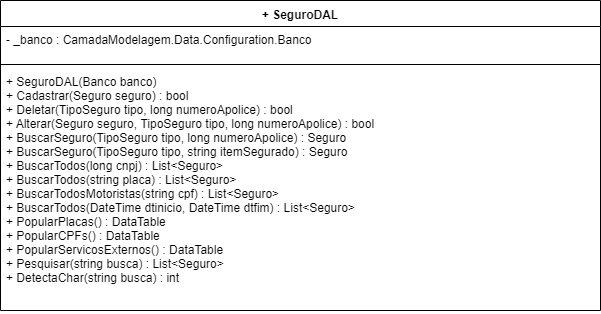

The diagram above was exported from draw.io. Its source (the exported page's mxGraphModel, read from the mxfile embedded in the PNG):
<mxGraphModel dx="984" dy="349" grid="1" gridSize="10" guides="1" tooltips="1" connect="1" arrows="1" fold="1" page="1" pageScale="1" pageWidth="1169" pageHeight="827" math="0" shadow="0">
  <root>
    <mxCell id="0" />
    <mxCell id="1" parent="0" />
    <mxCell id="MYMX8F3CuHnzxPZbWVWI-5" value="+ SeguroDAL" style="swimlane;fontStyle=1;align=center;verticalAlign=top;childLayout=stackLayout;horizontal=1;startSize=26;horizontalStack=0;resizeParent=1;resizeParentMax=0;resizeLast=0;collapsible=1;marginBottom=0;" parent="1" vertex="1">
      <mxGeometry x="10" y="70" width="600" height="310" as="geometry" />
    </mxCell>
    <mxCell id="MYMX8F3CuHnzxPZbWVWI-6" value="- _banco : CamadaModelagem.Data.Configuration.Banco" style="text;strokeColor=none;fillColor=none;align=left;verticalAlign=top;spacingLeft=4;spacingRight=4;overflow=hidden;rotatable=0;points=[[0,0.5],[1,0.5]];portConstraint=eastwest;" parent="MYMX8F3CuHnzxPZbWVWI-5" vertex="1">
      <mxGeometry y="26" width="600" height="34" as="geometry" />
    </mxCell>
    <mxCell id="MYMX8F3CuHnzxPZbWVWI-7" value="" style="line;strokeWidth=1;fillColor=none;align=left;verticalAlign=middle;spacingTop=-1;spacingLeft=3;spacingRight=3;rotatable=0;labelPosition=right;points=[];portConstraint=eastwest;" parent="MYMX8F3CuHnzxPZbWVWI-5" vertex="1">
      <mxGeometry y="60" width="600" height="8" as="geometry" />
    </mxCell>
    <mxCell id="MYMX8F3CuHnzxPZbWVWI-8" value="+ SeguroDAL(Banco banco)&#10;+ Cadastrar(Seguro seguro) : bool&#10;+ Deletar(TipoSeguro tipo, long numeroApolice) : bool&#10;+ Alterar(Seguro seguro, TipoSeguro tipo, long numeroApolice) : bool&#10;+ BuscarSeguro(TipoSeguro tipo, long numeroApolice) : Seguro&#10;+ BuscarSeguro(TipoSeguro tipo, string itemSegurado) : Seguro&#10;+ BuscarTodos(long cnpj) : List&lt;Seguro&gt;&#10;+ BuscarTodos(string placa) : List&lt;Seguro&gt;&#10;+ BuscarTodosMotoristas(string cpf) : List&lt;Seguro&gt;&#10;+ BuscarTodos(DateTime dtinicio, DateTime dtfim) : List&lt;Seguro&gt;&#10;+ PopularPlacas() : DataTable&#10;+ PopularCPFs() : DataTable&#10;+ PopularServicosExternos() : DataTable&#10;+ Pesquisar(string busca) : List&lt;Seguro&gt;&#10;+ DetectaChar(string busca) : int  &#10;&#10; " style="text;strokeColor=none;fillColor=none;align=left;verticalAlign=top;spacingLeft=4;spacingRight=4;overflow=hidden;rotatable=0;points=[[0,0.5],[1,0.5]];portConstraint=eastwest;" parent="MYMX8F3CuHnzxPZbWVWI-5" vertex="1">
      <mxGeometry y="68" width="600" height="242" as="geometry" />
    </mxCell>
  </root>
</mxGraphModel>